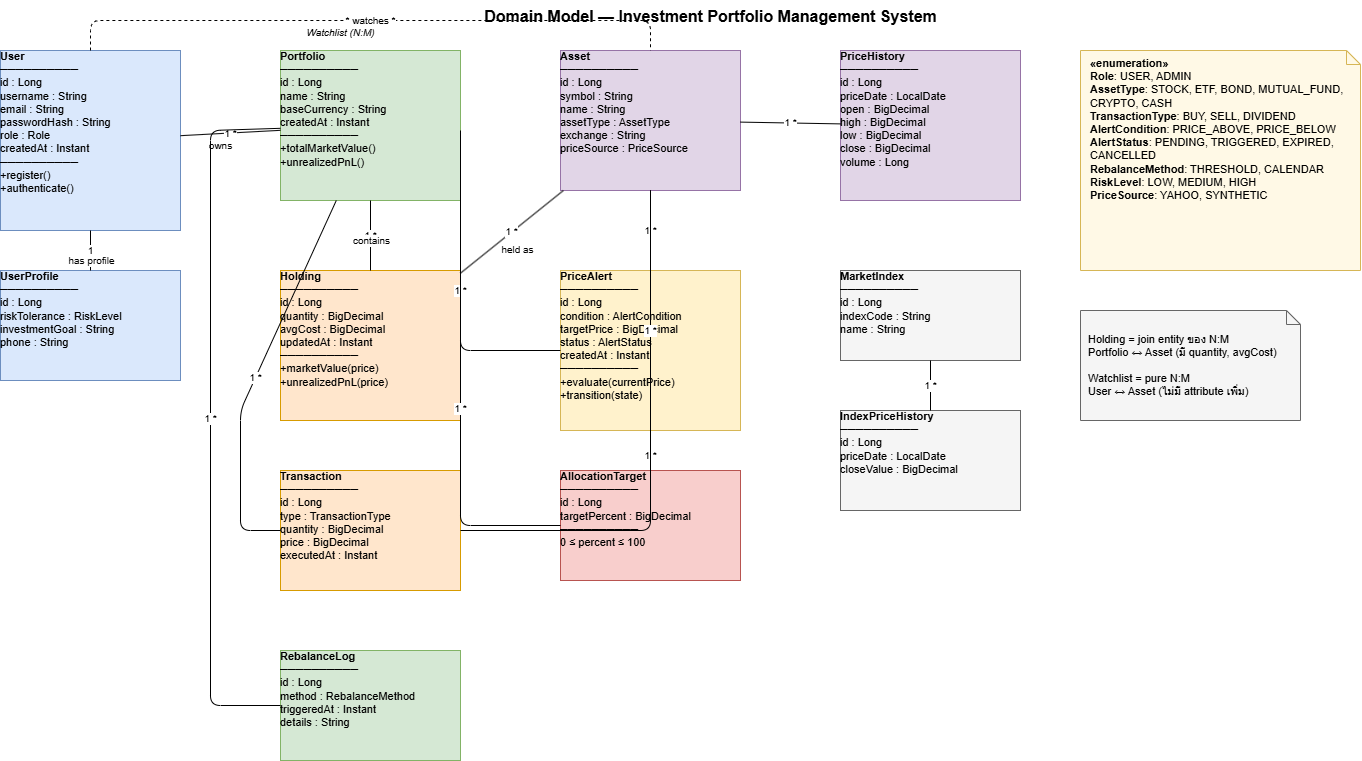

The diagram above was exported from draw.io. Its source (the exported page's mxGraphModel, read from the mxfile embedded in the PNG):
<mxGraphModel dx="1414" dy="889" grid="1" gridSize="10" guides="1" tooltips="1" connect="1" arrows="1" fold="1" page="1" pageScale="1" pageWidth="1800" pageHeight="1300" math="0" shadow="0">
  <root>
    <mxCell id="0" />
    <mxCell id="1" parent="0" />
    <mxCell id="title" parent="1" style="text;html=1;strokeColor=none;fillColor=none;align=center;fontSize=16;fontStyle=1;" value="Domain Model — Investment Portfolio Management System" vertex="1">
      <mxGeometry height="30" width="500" x="500" y="10" as="geometry" />
    </mxCell>
    <mxCell id="User" parent="1" style="verticalAlign=top;align=left;overflow=fill;fontSize=11;fontFamily=Helvetica;html=1;fillColor=#dae8fc;strokeColor=#6c8ebf;spacingLeft=4;" value="&lt;b&gt;User&lt;/b&gt;&#10;──────────&#10;id : Long&#10;username : String&#10;email : String&#10;passwordHash : String&#10;role : Role&#10;createdAt : Instant&#10;──────────&#10;+register()&#10;+authenticate()" vertex="1">
      <mxGeometry height="180" width="180" x="40" y="60" as="geometry" />
    </mxCell>
    <mxCell id="UserProfile" parent="1" style="verticalAlign=top;align=left;overflow=fill;fontSize=11;html=1;fillColor=#dae8fc;strokeColor=#6c8ebf;spacingLeft=4;" value="&lt;b&gt;UserProfile&lt;/b&gt;&#10;──────────&#10;id : Long&#10;riskTolerance : RiskLevel&#10;investmentGoal : String&#10;phone : String" vertex="1">
      <mxGeometry height="110" width="180" x="40" y="280" as="geometry" />
    </mxCell>
    <mxCell id="Portfolio" parent="1" style="verticalAlign=top;align=left;overflow=fill;fontSize=11;html=1;fillColor=#d5e8d4;strokeColor=#82b366;spacingLeft=4;" value="&lt;b&gt;Portfolio&lt;/b&gt;&#10;──────────&#10;id : Long&#10;name : String&#10;baseCurrency : String&#10;createdAt : Instant&#10;──────────&#10;+totalMarketValue()&#10;+unrealizedPnL()" vertex="1">
      <mxGeometry height="150" width="180" x="320" y="60" as="geometry" />
    </mxCell>
    <mxCell id="Asset" parent="1" style="verticalAlign=top;align=left;overflow=fill;fontSize=11;html=1;fillColor=#e1d5e7;strokeColor=#9673a6;spacingLeft=4;" value="&lt;b&gt;Asset&lt;/b&gt;&#10;──────────&#10;id : Long&#10;symbol : String&#10;name : String&#10;assetType : AssetType&#10;exchange : String&#10;priceSource : PriceSource" vertex="1">
      <mxGeometry height="140" width="180" x="600" y="60" as="geometry" />
    </mxCell>
    <mxCell id="Holding" parent="1" style="verticalAlign=top;align=left;overflow=fill;fontSize=11;html=1;fillColor=#ffe6cc;strokeColor=#d79b00;spacingLeft=4;" value="&lt;b&gt;Holding&lt;/b&gt;&#10;──────────&#10;id : Long&#10;quantity : BigDecimal&#10;avgCost : BigDecimal&#10;updatedAt : Instant&#10;──────────&#10;+marketValue(price)&#10;+unrealizedPnL(price)" vertex="1">
      <mxGeometry height="150" width="180" x="320" y="280" as="geometry" />
    </mxCell>
    <mxCell id="Transaction" parent="1" style="verticalAlign=top;align=left;overflow=fill;fontSize=11;html=1;fillColor=#ffe6cc;strokeColor=#d79b00;spacingLeft=4;" value="&lt;b&gt;Transaction&lt;/b&gt;&#10;──────────&#10;id : Long&#10;type : TransactionType&#10;quantity : BigDecimal&#10;price : BigDecimal&#10;executedAt : Instant" vertex="1">
      <mxGeometry height="120" width="180" x="320" y="480" as="geometry" />
    </mxCell>
    <mxCell id="PriceAlert" parent="1" style="verticalAlign=top;align=left;overflow=fill;fontSize=11;html=1;fillColor=#fff2cc;strokeColor=#d6b656;spacingLeft=4;" value="&lt;b&gt;PriceAlert&lt;/b&gt;&#10;──────────&#10;id : Long&#10;condition : AlertCondition&#10;targetPrice : BigDecimal&#10;status : AlertStatus&#10;createdAt : Instant&#10;──────────&#10;+evaluate(currentPrice)&#10;+transition(state)" vertex="1">
      <mxGeometry height="160" width="180" x="600" y="280" as="geometry" />
    </mxCell>
    <mxCell id="AllocationTarget" parent="1" style="verticalAlign=top;align=left;overflow=fill;fontSize=11;html=1;fillColor=#f8cecc;strokeColor=#b85450;spacingLeft=4;" value="&lt;b&gt;AllocationTarget&lt;/b&gt;&#10;──────────&#10;id : Long&#10;targetPercent : BigDecimal&#10;──────────&#10;0 ≤ percent ≤ 100" vertex="1">
      <mxGeometry height="110" width="180" x="600" y="480" as="geometry" />
    </mxCell>
    <mxCell id="RebalanceLog" parent="1" style="verticalAlign=top;align=left;overflow=fill;fontSize=11;html=1;fillColor=#d5e8d4;strokeColor=#82b366;spacingLeft=4;" value="&lt;b&gt;RebalanceLog&lt;/b&gt;&#10;──────────&#10;id : Long&#10;method : RebalanceMethod&#10;triggeredAt : Instant&#10;details : String" vertex="1">
      <mxGeometry height="110" width="180" x="320" y="660" as="geometry" />
    </mxCell>
    <mxCell id="PriceHistory" parent="1" style="verticalAlign=top;align=left;overflow=fill;fontSize=11;html=1;fillColor=#e1d5e7;strokeColor=#9673a6;spacingLeft=4;" value="&lt;b&gt;PriceHistory&lt;/b&gt;&#10;──────────&#10;id : Long&#10;priceDate : LocalDate&#10;open : BigDecimal&#10;high : BigDecimal&#10;low : BigDecimal&#10;close : BigDecimal&#10;volume : Long" vertex="1">
      <mxGeometry height="150" width="180" x="880" y="60" as="geometry" />
    </mxCell>
    <mxCell id="MarketIndex" parent="1" style="verticalAlign=top;align=left;overflow=fill;fontSize=11;html=1;fillColor=#f5f5f5;strokeColor=#666666;spacingLeft=4;" value="&lt;b&gt;MarketIndex&lt;/b&gt;&#10;──────────&#10;id : Long&#10;indexCode : String&#10;name : String" vertex="1">
      <mxGeometry height="90" width="180" x="880" y="280" as="geometry" />
    </mxCell>
    <mxCell id="IndexPriceHistory" parent="1" style="verticalAlign=top;align=left;overflow=fill;fontSize=11;html=1;fillColor=#f5f5f5;strokeColor=#666666;spacingLeft=4;" value="&lt;b&gt;IndexPriceHistory&lt;/b&gt;&#10;──────────&#10;id : Long&#10;priceDate : LocalDate&#10;closeValue : BigDecimal" vertex="1">
      <mxGeometry height="100" width="180" x="880" y="420" as="geometry" />
    </mxCell>
    <mxCell id="Enums" parent="1" style="shape=note;whiteSpace=wrap;html=1;size=14;fillColor=#fff9e6;strokeColor=#d6b656;align=left;spacingLeft=8;fontSize=11;verticalAlign=top;" value="&lt;b&gt;«enumeration»&lt;/b&gt;&#10;&lt;b&gt;Role&lt;/b&gt;: USER, ADMIN&#10;&lt;b&gt;AssetType&lt;/b&gt;: STOCK, ETF, BOND, MUTUAL_FUND, CRYPTO, CASH&#10;&lt;b&gt;TransactionType&lt;/b&gt;: BUY, SELL, DIVIDEND&#10;&lt;b&gt;AlertCondition&lt;/b&gt;: PRICE_ABOVE, PRICE_BELOW&#10;&lt;b&gt;AlertStatus&lt;/b&gt;: PENDING, TRIGGERED, EXPIRED, CANCELLED&#10;&lt;b&gt;RebalanceMethod&lt;/b&gt;: THRESHOLD, CALENDAR&#10;&lt;b&gt;RiskLevel&lt;/b&gt;: LOW, MEDIUM, HIGH&#10;&lt;b&gt;PriceSource&lt;/b&gt;: YAHOO, SYNTHETIC" vertex="1">
      <mxGeometry height="220" width="280" x="1120" y="60" as="geometry" />
    </mxCell>
    <mxCell id="r1" edge="1" parent="1" source="User" style="endArrow=none;html=1;startArrow=none;fontSize=10;" target="UserProfile" value="1">
      <mxGeometry relative="1" as="geometry" />
    </mxCell>
    <mxCell id="r1l" connectable="0" parent="r1" style="edgeLabel;html=1;align=center;fontSize=10;" value="has profile" vertex="1">
      <mxGeometry relative="1" x="-0.1" as="geometry">
        <mxPoint as="offset" />
      </mxGeometry>
    </mxCell>
    <mxCell id="r2" edge="1" parent="1" source="User" style="endArrow=none;html=1;fontSize=10;" target="Portfolio" value="1  * ">
      <mxGeometry relative="1" as="geometry" />
    </mxCell>
    <mxCell id="r2l" connectable="0" parent="r2" style="edgeLabel;html=1;align=center;fontSize=10;" value="owns" vertex="1">
      <mxGeometry relative="1" x="-0.2" as="geometry">
        <mxPoint as="offset" />
      </mxGeometry>
    </mxCell>
    <mxCell id="r3" edge="1" parent="1" source="Portfolio" style="endArrow=none;html=1;fontSize=10;" target="Holding" value="1  *">
      <mxGeometry relative="1" as="geometry" />
    </mxCell>
    <mxCell id="r3l" connectable="0" parent="r3" style="edgeLabel;html=1;align=center;fontSize=10;" value="contains" vertex="1">
      <mxGeometry relative="1" x="-0.2" as="geometry">
        <mxPoint as="offset" />
      </mxGeometry>
    </mxCell>
    <mxCell id="r4" edge="1" parent="1" source="Asset" style="endArrow=none;html=1;fontSize=10;" target="Holding" value="1  *">
      <mxGeometry relative="1" as="geometry" />
    </mxCell>
    <mxCell id="r4l" connectable="0" parent="r4" style="edgeLabel;html=1;align=center;fontSize=10;" value="held as" vertex="1">
      <mxGeometry relative="1" x="-0.1" as="geometry">
        <mxPoint y="10" as="offset" />
      </mxGeometry>
    </mxCell>
    <mxCell id="r5" edge="1" parent="1" source="Portfolio" style="endArrow=none;html=1;fontSize=10;" target="Transaction" value="1  *">
      <mxGeometry relative="1" as="geometry">
        <Array as="points">
          <mxPoint x="280" y="420" />
          <mxPoint x="280" y="540" />
        </Array>
      </mxGeometry>
    </mxCell>
    <mxCell id="r6" edge="1" parent="1" source="Asset" style="endArrow=none;html=1;fontSize=10;" target="Transaction" value="1  *">
      <mxGeometry relative="1" as="geometry">
        <Array as="points">
          <mxPoint x="690" y="240" />
          <mxPoint x="690" y="540" />
          <mxPoint x="500" y="540" />
        </Array>
      </mxGeometry>
    </mxCell>
    <mxCell id="r7" edge="1" parent="1" source="Portfolio" style="endArrow=none;html=1;fontSize=10;" target="PriceAlert" value="1  *">
      <mxGeometry relative="1" as="geometry">
        <Array as="points">
          <mxPoint x="500" y="140" />
          <mxPoint x="500" y="360" />
        </Array>
      </mxGeometry>
    </mxCell>
    <mxCell id="r8" edge="1" parent="1" source="Asset" style="endArrow=none;html=1;fontSize=10;" target="PriceAlert" value="1  *">
      <mxGeometry relative="1" as="geometry" />
    </mxCell>
    <mxCell id="r9" edge="1" parent="1" source="Portfolio" style="endArrow=none;html=1;fontSize=10;" target="AllocationTarget" value="1  *">
      <mxGeometry relative="1" as="geometry">
        <Array as="points">
          <mxPoint x="500" y="200" />
          <mxPoint x="500" y="535" />
        </Array>
      </mxGeometry>
    </mxCell>
    <mxCell id="r10" edge="1" parent="1" source="Asset" style="endArrow=none;html=1;fontSize=10;" target="AllocationTarget" value="1  *">
      <mxGeometry relative="1" as="geometry" />
    </mxCell>
    <mxCell id="r11" edge="1" parent="1" source="Portfolio" style="endArrow=none;html=1;fontSize=10;" target="RebalanceLog" value="1  *">
      <mxGeometry relative="1" as="geometry">
        <Array as="points">
          <mxPoint x="250" y="140" />
          <mxPoint x="250" y="715" />
        </Array>
      </mxGeometry>
    </mxCell>
    <mxCell id="r12" edge="1" parent="1" source="Asset" style="endArrow=none;html=1;fontSize=10;" target="PriceHistory" value="1  *">
      <mxGeometry relative="1" as="geometry" />
    </mxCell>
    <mxCell id="r13" edge="1" parent="1" source="MarketIndex" style="endArrow=none;html=1;fontSize=10;" target="IndexPriceHistory" value="1  *">
      <mxGeometry relative="1" as="geometry" />
    </mxCell>
    <mxCell id="r14" edge="1" parent="1" source="User" style="endArrow=none;html=1;dashed=1;fontSize=10;startArrow=none;" target="Asset" value="*  watches  *">
      <mxGeometry relative="1" as="geometry">
        <Array as="points">
          <mxPoint x="130" y="30" />
          <mxPoint x="690" y="30" />
        </Array>
      </mxGeometry>
    </mxCell>
    <mxCell id="r14l" connectable="0" parent="r14" style="edgeLabel;html=1;align=center;fontSize=10;fontStyle=2;" value="Watchlist (N:M)" vertex="1">
      <mxGeometry relative="1" x="-0.1" as="geometry">
        <mxPoint as="offset" />
      </mxGeometry>
    </mxCell>
    <mxCell id="note" parent="1" style="shape=note;whiteSpace=wrap;html=1;size=14;fillColor=#f5f5f5;strokeColor=#666666;align=left;spacingLeft=6;fontSize=11;" value="Holding = join entity ของ N:M&#10;Portfolio ↔ Asset (มี quantity, avgCost)&#10;&#10;Watchlist = pure N:M&#10;User ↔ Asset (ไม่มี attribute เพิ่ม)" vertex="1">
      <mxGeometry height="110" width="220" x="1120" y="320" as="geometry" />
    </mxCell>
  </root>
</mxGraphModel>